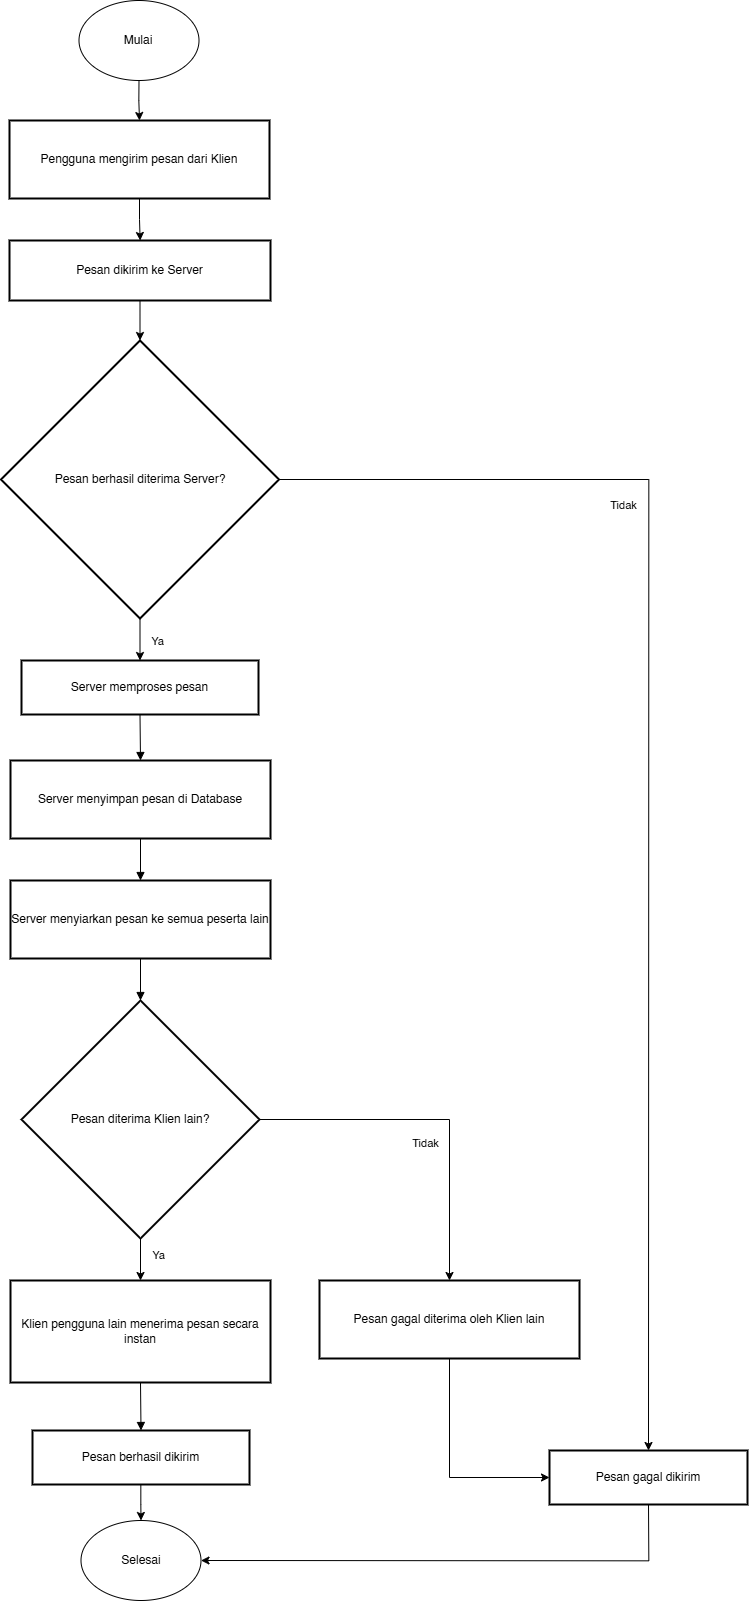

The diagram above was exported from draw.io. Its source (the exported page's mxGraphModel, read from the mxfile embedded in the PNG):
<mxGraphModel dx="7774" dy="3747" grid="1" gridSize="10" guides="1" tooltips="1" connect="1" arrows="1" fold="1" page="1" pageScale="1" pageWidth="827" pageHeight="1169" math="0" shadow="0">
  <root>
    <mxCell id="0" />
    <mxCell id="1" parent="0" />
    <mxCell id="2" value="" style="edgeStyle=orthogonalEdgeStyle;rounded=0;orthogonalLoop=1;jettySize=auto;html=1;" edge="1" source="3" target="29" parent="1">
      <mxGeometry relative="1" as="geometry" />
    </mxCell>
    <mxCell id="3" value="Pengguna mengirim pesan dari Klien" style="whiteSpace=wrap;strokeWidth=2;" vertex="1" parent="1">
      <mxGeometry x="-240" y="320" width="260" height="78" as="geometry" />
    </mxCell>
    <mxCell id="4" style="edgeStyle=orthogonalEdgeStyle;rounded=0;orthogonalLoop=1;jettySize=auto;html=1;exitX=0.5;exitY=1;exitDx=0;exitDy=0;entryX=0.5;entryY=0;entryDx=0;entryDy=0;" edge="1" source="8" target="9" parent="1">
      <mxGeometry relative="1" as="geometry" />
    </mxCell>
    <mxCell id="5" value="Ya" style="edgeLabel;html=1;align=center;verticalAlign=middle;resizable=0;points=[];" vertex="1" connectable="0" parent="4">
      <mxGeometry x="-0.0634" relative="1" as="geometry">
        <mxPoint x="14" as="offset" />
      </mxGeometry>
    </mxCell>
    <mxCell id="6" style="edgeStyle=orthogonalEdgeStyle;rounded=0;orthogonalLoop=1;jettySize=auto;html=1;exitX=1;exitY=0.5;exitDx=0;exitDy=0;entryX=0.5;entryY=0;entryDx=0;entryDy=0;" edge="1" source="8" target="11" parent="1">
      <mxGeometry relative="1" as="geometry" />
    </mxCell>
    <mxCell id="7" value="Tidak" style="edgeLabel;html=1;align=center;verticalAlign=middle;resizable=0;points=[];" vertex="1" connectable="0" parent="6">
      <mxGeometry x="-0.336" y="-6" relative="1" as="geometry">
        <mxPoint x="-23" y="-54" as="offset" />
      </mxGeometry>
    </mxCell>
    <mxCell id="8" value="Pesan berhasil diterima Server?" style="rhombus;strokeWidth=2;whiteSpace=wrap;" vertex="1" parent="1">
      <mxGeometry x="-248.5" y="540" width="278" height="278" as="geometry" />
    </mxCell>
    <mxCell id="9" value="Server memproses pesan" style="whiteSpace=wrap;strokeWidth=2;" vertex="1" parent="1">
      <mxGeometry x="-228" y="860" width="237" height="54" as="geometry" />
    </mxCell>
    <mxCell id="10" style="edgeStyle=orthogonalEdgeStyle;rounded=0;orthogonalLoop=1;jettySize=auto;html=1;entryX=1;entryY=0.5;entryDx=0;entryDy=0;exitX=0.5;exitY=1;exitDx=0;exitDy=0;" edge="1" source="11" target="30" parent="1">
      <mxGeometry relative="1" as="geometry" />
    </mxCell>
    <mxCell id="11" value="Pesan gagal dikirim" style="whiteSpace=wrap;strokeWidth=2;" vertex="1" parent="1">
      <mxGeometry x="300" y="1650" width="198" height="54" as="geometry" />
    </mxCell>
    <mxCell id="12" value="Server menyimpan pesan di Database" style="whiteSpace=wrap;strokeWidth=2;" vertex="1" parent="1">
      <mxGeometry x="-239" y="960" width="260" height="78" as="geometry" />
    </mxCell>
    <mxCell id="13" value="Server menyiarkan pesan ke semua peserta lain" style="whiteSpace=wrap;strokeWidth=2;" vertex="1" parent="1">
      <mxGeometry x="-239" y="1080" width="260" height="78" as="geometry" />
    </mxCell>
    <mxCell id="14" style="edgeStyle=orthogonalEdgeStyle;rounded=0;orthogonalLoop=1;jettySize=auto;html=1;exitX=1;exitY=0.5;exitDx=0;exitDy=0;entryX=0.5;entryY=0;entryDx=0;entryDy=0;" edge="1" source="18" target="21" parent="1">
      <mxGeometry relative="1" as="geometry" />
    </mxCell>
    <mxCell id="15" value="Tidak" style="edgeLabel;html=1;align=center;verticalAlign=middle;resizable=0;points=[];" vertex="1" connectable="0" parent="14">
      <mxGeometry x="-0.1785" y="-11" relative="1" as="geometry">
        <mxPoint x="16" y="10" as="offset" />
      </mxGeometry>
    </mxCell>
    <mxCell id="16" value="" style="edgeStyle=orthogonalEdgeStyle;rounded=0;orthogonalLoop=1;jettySize=auto;html=1;" edge="1" source="18" target="19" parent="1">
      <mxGeometry relative="1" as="geometry" />
    </mxCell>
    <mxCell id="17" value="Ya" style="edgeLabel;html=1;align=center;verticalAlign=middle;resizable=0;points=[];" vertex="1" connectable="0" parent="16">
      <mxGeometry x="-0.2159" y="2" relative="1" as="geometry">
        <mxPoint x="13" as="offset" />
      </mxGeometry>
    </mxCell>
    <mxCell id="18" value="Pesan diterima Klien lain?" style="rhombus;strokeWidth=2;whiteSpace=wrap;" vertex="1" parent="1">
      <mxGeometry x="-228" y="1200" width="238" height="238" as="geometry" />
    </mxCell>
    <mxCell id="19" value="Klien pengguna lain menerima pesan secara instan" style="whiteSpace=wrap;strokeWidth=2;" vertex="1" parent="1">
      <mxGeometry x="-239" y="1480" width="260" height="102" as="geometry" />
    </mxCell>
    <mxCell id="20" style="edgeStyle=orthogonalEdgeStyle;rounded=0;orthogonalLoop=1;jettySize=auto;html=1;exitX=0.5;exitY=1;exitDx=0;exitDy=0;entryX=0;entryY=0.5;entryDx=0;entryDy=0;" edge="1" source="21" target="11" parent="1">
      <mxGeometry relative="1" as="geometry" />
    </mxCell>
    <mxCell id="21" value="Pesan gagal diterima oleh Klien lain" style="whiteSpace=wrap;strokeWidth=2;" vertex="1" parent="1">
      <mxGeometry x="70" y="1480" width="260" height="78" as="geometry" />
    </mxCell>
    <mxCell id="22" style="edgeStyle=orthogonalEdgeStyle;rounded=0;orthogonalLoop=1;jettySize=auto;html=1;entryX=0.5;entryY=0;entryDx=0;entryDy=0;" edge="1" source="23" target="30" parent="1">
      <mxGeometry relative="1" as="geometry" />
    </mxCell>
    <mxCell id="23" value="Pesan berhasil dikirim" style="whiteSpace=wrap;strokeWidth=2;" vertex="1" parent="1">
      <mxGeometry x="-217" y="1630" width="217" height="54" as="geometry" />
    </mxCell>
    <mxCell id="24" value="" style="curved=1;startArrow=none;endArrow=block;exitX=0.5;exitY=1;entryX=0.5;entryY=0;rounded=0;" edge="1" source="9" target="12" parent="1">
      <mxGeometry relative="1" as="geometry">
        <Array as="points" />
      </mxGeometry>
    </mxCell>
    <mxCell id="25" value="" style="curved=1;startArrow=none;endArrow=block;exitX=0.5;exitY=1;entryX=0.5;entryY=0;rounded=0;" edge="1" source="12" target="13" parent="1">
      <mxGeometry relative="1" as="geometry">
        <Array as="points" />
      </mxGeometry>
    </mxCell>
    <mxCell id="26" value="" style="curved=1;startArrow=none;endArrow=block;exitX=0.5;exitY=1;entryX=0.5;entryY=0;rounded=0;" edge="1" source="13" target="18" parent="1">
      <mxGeometry relative="1" as="geometry">
        <Array as="points" />
      </mxGeometry>
    </mxCell>
    <mxCell id="27" value="" style="curved=1;startArrow=none;endArrow=block;exitX=0.5;exitY=1;entryX=0.5;entryY=0.01;rounded=0;" edge="1" source="19" target="23" parent="1">
      <mxGeometry relative="1" as="geometry">
        <Array as="points" />
      </mxGeometry>
    </mxCell>
    <mxCell id="28" style="edgeStyle=orthogonalEdgeStyle;rounded=0;orthogonalLoop=1;jettySize=auto;html=1;exitX=0.5;exitY=1;exitDx=0;exitDy=0;entryX=0.5;entryY=0;entryDx=0;entryDy=0;" edge="1" source="29" target="8" parent="1">
      <mxGeometry relative="1" as="geometry" />
    </mxCell>
    <mxCell id="29" value="Pesan dikirim ke Server" style="whiteSpace=wrap;html=1;strokeWidth=2;" vertex="1" parent="1">
      <mxGeometry x="-240" y="440" width="261" height="60" as="geometry" />
    </mxCell>
    <mxCell id="30" value="Selesai" style="ellipse;whiteSpace=wrap;html=1;" vertex="1" parent="1">
      <mxGeometry x="-168.5" y="1720" width="120" height="80" as="geometry" />
    </mxCell>
    <mxCell id="31" value="" style="edgeStyle=orthogonalEdgeStyle;rounded=0;orthogonalLoop=1;jettySize=auto;html=1;" edge="1" source="32" target="3" parent="1">
      <mxGeometry relative="1" as="geometry" />
    </mxCell>
    <mxCell id="32" value="Mulai" style="ellipse;whiteSpace=wrap;html=1;" vertex="1" parent="1">
      <mxGeometry x="-170.5" y="200" width="120" height="80" as="geometry" />
    </mxCell>
  </root>
</mxGraphModel>